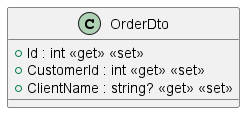

The diagram above was rendered by PlantUML. Its source (embedded in the PNG):
@startuml
class OrderDto {
    + Id : int <<get>> <<set>>
    + CustomerId : int <<get>> <<set>>
    + ClientName : string? <<get>> <<set>>
}
@enduml